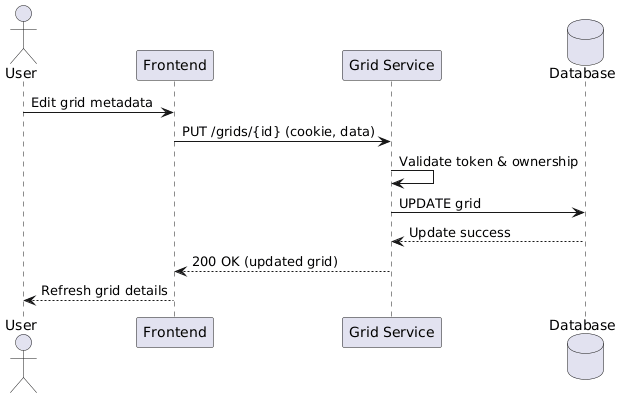

The diagram above was rendered by PlantUML. Its source (embedded in the PNG):
@startuml
actor User
participant "Frontend" as FE
participant "Grid Service" as GS
database "Database" as DB

User -> FE : Edit grid metadata
FE -> GS : PUT /grids/{id} (cookie, data)
GS -> GS : Validate token & ownership
GS -> DB : UPDATE grid
DB --> GS : Update success
GS --> FE : 200 OK (updated grid)
FE --> User : Refresh grid details
@enduml